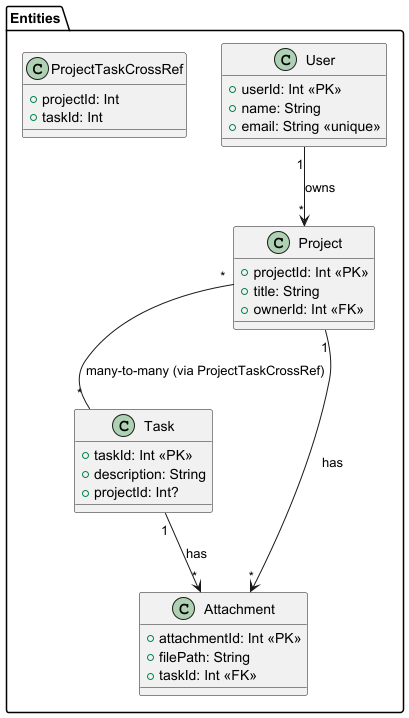

The diagram above was rendered by PlantUML. Its source (embedded in the PNG):
@startuml
package "Entities" {
  class User {
    +userId: Int <<PK>>
    +name: String
    +email: String <<unique>>
  }
  class Project {
    +projectId: Int <<PK>>
    +title: String
    +ownerId: Int <<FK>>
  }
  class Task {
    +taskId: Int <<PK>>
    +description: String
    +projectId: Int?
  }
  class Attachment {
    +attachmentId: Int <<PK>>
    +filePath: String
    +taskId: Int <<FK>>
  }
  class ProjectTaskCrossRef {
    +projectId: Int
    +taskId: Int
  }
}

User "1" --> "*" Project : owns
Project "1" --> "*" Attachment : has
Task "1" --> "*" Attachment : has
Project "*" -- "*" Task : many-to-many (via ProjectTaskCrossRef)
@enduml